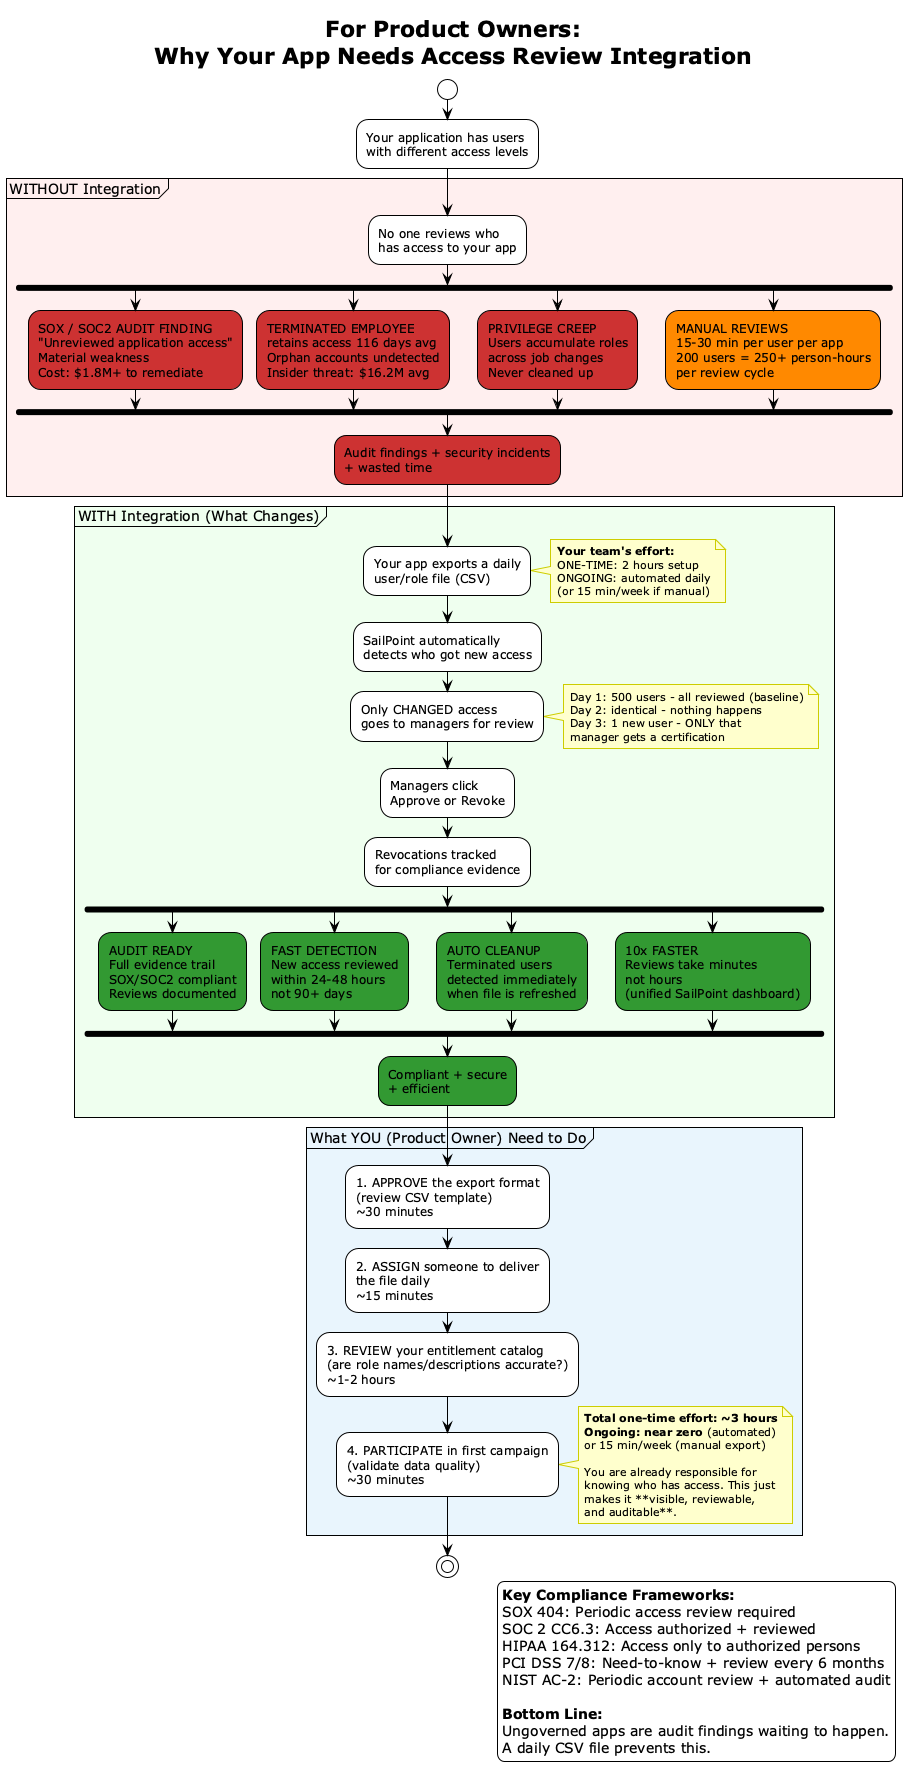

The diagram above was rendered by PlantUML. Its source (embedded in the PNG):
@startuml
!theme plain
title For Product Owners:\nWhy Your App Needs Access Review Integration

skinparam backgroundColor #FEFEFE
skinparam activity {
    FontSize 12
}
skinparam note {
    BackgroundColor #FFFFCC
    BorderColor #CCCC00
    FontSize 11
}

start
:Your application has users\nwith different access levels;

partition "WITHOUT Integration" #FFEEEE {
    :No one reviews who\nhas access to your app;

    fork
        #CC3333:SOX / SOC2 AUDIT FINDING\n"Unreviewed application access"\nMaterial weakness\nCost: $1.8M+ to remediate;
    fork again
        #CC3333:TERMINATED EMPLOYEE\nretains access 116 days avg\nOrphan accounts undetected\nInsider threat: $16.2M avg;
    fork again
        #CC3333:PRIVILEGE CREEP\nUsers accumulate roles\nacross job changes\nNever cleaned up;
    fork again
        #FF8800:MANUAL REVIEWS\n15-30 min per user per app\n200 users = 250+ person-hours\nper review cycle;
    end fork

    #CC3333:Audit findings + security incidents\n+ wasted time;
}

partition "WITH Integration (What Changes)" #EEFFEE {
    :Your app exports a daily\nuser/role file (CSV);
    note right
        **Your team's effort:**
        ONE-TIME: 2 hours setup
        ONGOING: automated daily
        (or 15 min/week if manual)
    end note

    :SailPoint automatically\ndetects who got new access;
    :Only CHANGED access\ngoes to managers for review;
    note right
        Day 1: 500 users - all reviewed (baseline)
        Day 2: identical - nothing happens
        Day 3: 1 new user - ONLY that
        manager gets a certification
    end note

    :Managers click\nApprove or Revoke;
    :Revocations tracked\nfor compliance evidence;

    fork
        #339933:AUDIT READY\nFull evidence trail\nSOX/SOC2 compliant\nReviews documented;
    fork again
        #339933:FAST DETECTION\nNew access reviewed\nwithin 24-48 hours\nnot 90+ days;
    fork again
        #339933:AUTO CLEANUP\nTerminated users\ndetected immediately\nwhen file is refreshed;
    fork again
        #339933:10x FASTER\nReviews take minutes\nnot hours\n(unified SailPoint dashboard);
    end fork

    #339933:Compliant + secure\n+ efficient;
}

partition "What YOU (Product Owner) Need to Do" #E8F4FD {
    :1. APPROVE the export format\n(review CSV template)\n~30 minutes;
    :2. ASSIGN someone to deliver\nthe file daily\n~15 minutes;
    :3. REVIEW your entitlement catalog\n(are role names/descriptions accurate?)\n~1-2 hours;
    :4. PARTICIPATE in first campaign\n(validate data quality)\n~30 minutes;

    note right
        **Total one-time effort: ~3 hours**
        **Ongoing: near zero** (automated)
        or 15 min/week (manual export)

        You are already responsible for
        knowing who has access. This just
        makes it **visible, reviewable,
        and auditable**.
    end note
}

stop

legend right
    **Key Compliance Frameworks:**
    SOX 404: Periodic access review required
    SOC 2 CC6.3: Access authorized + reviewed
    HIPAA 164.312: Access only to authorized persons
    PCI DSS 7/8: Need-to-know + review every 6 months
    NIST AC-2: Periodic account review + automated audit

    **Bottom Line:**
    Ungoverned apps are audit findings waiting to happen.
    A daily CSV file prevents this.
endlegend

@enduml